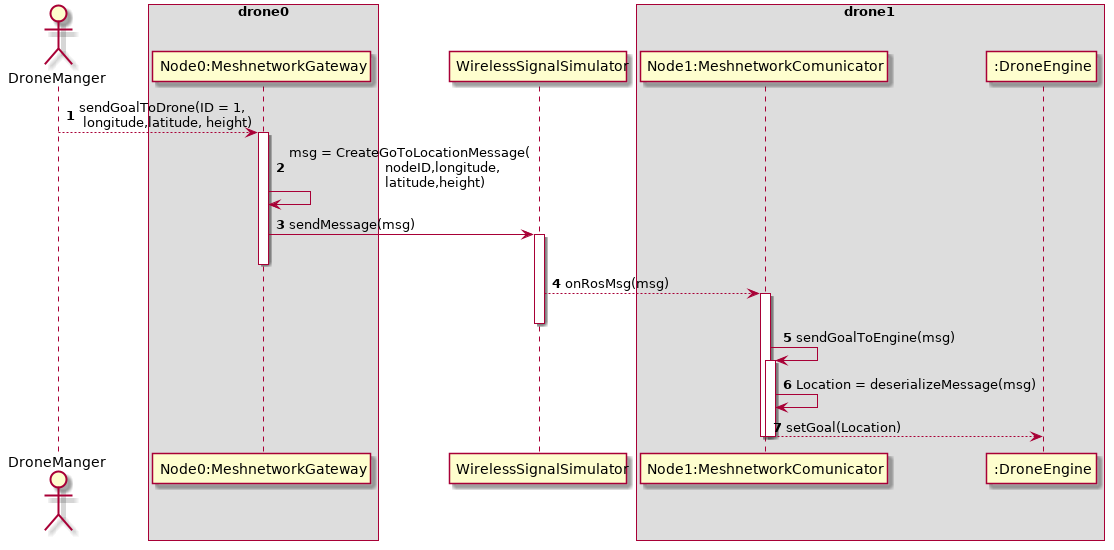

The diagram above was rendered by PlantUML. Its source (embedded in the PNG):
@startuml

autonumber

actor "DroneManger" as DM
box "drone0"
participant "Node0:MeshnetworkGateway" as GW
end box
participant "WirelessSignalSimulator" as WSS
box "drone1"
participant "Node1:MeshnetworkComunicator" as 1
participant ":DroneEngine" as 1E

end box

DM --> GW ++ : sendGoalToDrone(ID = 1,\n longitude,latitude, height) 
GW -> GW: msg = CreateGoToLocationMessage(\n\t\t\tnodeID,longitude,\n\t\t\tlatitude,height)
GW -> WSS ++: sendMessage(msg)
deactivate GW
WSS --> 1 ++:onRosMsg(msg)
deactivate WSS
1 -> 1 ++: sendGoalToEngine(msg)
1 -> 1 : Location = deserializeMessage(msg)
1 --> 1E : setGoal(Location)
deactivate 1
deactivate 1

@enduml